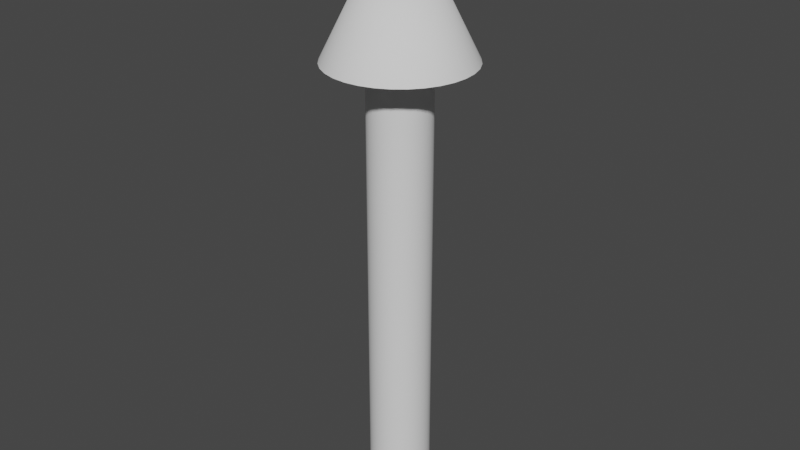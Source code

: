 # Source: Arrow.blend  (saved by Blender 2.90.8; exported with 4.5.12 LTS)
import bpy
from mathutils import Matrix  # noqa: F401  (used for matrix-valued properties, if any)

bpy.ops.wm.read_factory_settings(use_empty=True)
scene = bpy.context.scene
scene.name = 'Scene'

# ---- collections
col_collection = bpy.data.collections.new('Collection'); scene.collection.children.link(col_collection)

# ---- node groups
ng_auto_smooth = bpy.data.node_groups.new('Auto Smooth', 'GeometryNodeTree')
_s = ng_auto_smooth.interface.new_socket(name='Geometry', in_out='OUTPUT', socket_type='NodeSocketGeometry')
_s = ng_auto_smooth.interface.new_socket(name='Geometry', in_out='INPUT', socket_type='NodeSocketGeometry')
_s = ng_auto_smooth.interface.new_socket(name='Angle', in_out='INPUT', socket_type='NodeSocketFloat')
_s.subtype = 'ANGLE'
_s.min_value = 0.0
_s.max_value = 3.142
ng_auto_smooth.is_modifier = True
_N = ng_auto_smooth.nodes; _L = ng_auto_smooth.links
n0 = _N.new('NodeGroupOutput'); n0.name = 'Group Output'; n0.location = (480, -100)
n1 = _N.new('NodeGroupInput'); n1.name = 'Group Input'; n1.location = (-420, -300)
n2 = _N.new('NodeGroupInput'); n2.name = 'Group Input.001'; n2.location = (-60, -100)
n3 = _N.new('GeometryNodeSetShadeSmooth'); n3.name = 'Set Shade Smooth'; n3.location = (120, -100)
n3.domain = 'EDGE'
n4 = _N.new('GeometryNodeSetShadeSmooth'); n4.name = 'Set Shade Smooth.001'; n4.location = (300, -100)
n5 = _N.new('GeometryNodeInputMeshEdgeAngle'); n5.name = 'Edge Angle'; n5.location = (-420, -220)
n6 = _N.new('GeometryNodeInputEdgeSmooth'); n6.name = 'Is Edge Smooth'; n6.location = (-60, -160)
n7 = _N.new('GeometryNodeInputShadeSmooth'); n7.name = 'Is Face Smooth'; n7.location = (-240, -340)
n8 = _N.new('FunctionNodeBooleanMath'); n8.name = 'Boolean Math'; n8.location = (-60, -220)
n9 = _N.new('FunctionNodeCompare'); n9.name = 'Compare'; n9.location = (-240, -180)
n9.operation = 'LESS_EQUAL'
_L.new(n5.outputs[0], n9.inputs[0])
_L.new(n4.outputs[0], n0.inputs[0])
_L.new(n1.outputs[1], n9.inputs[1])
_L.new(n9.outputs[0], n8.inputs[0])
_L.new(n7.outputs[0], n8.inputs[1])
_L.new(n2.outputs[0], n3.inputs[0])
_L.new(n6.outputs[0], n3.inputs[1])
_L.new(n3.outputs[0], n4.inputs[0])
_L.new(n8.outputs[0], n3.inputs[2])
n0.is_active_output = True

# ---- world
world_world = bpy.data.worlds.new('World'); scene.world = world_world
world_world.use_nodes = True; world_world.node_tree.nodes.clear()
_N = world_world.node_tree.nodes; _L = world_world.node_tree.links
n0 = _N.new('ShaderNodeOutputWorld'); n0.name = 'World Output'; n0.location = (300, 300)
n1 = _N.new('ShaderNodeBackground'); n1.name = 'Background'; n1.location = (10, 300)
n1.inputs[0].default_value = (0.05088, 0.05088, 0.05088, 1.0)
_L.new(n1.outputs[0], n0.inputs[0])
n0.is_active_output = True
world_world.color = (0.05088, 0.05088, 0.05088)
world_world.use_sun_shadow = False
world_world.sun_shadow_jitter_overblur = 0.0

# ---- meshes
me_cone = bpy.data.meshes.new('Cone')
me_cone.from_pydata([(0.0, 1.0, 6.472), (0.1951, 0.9808, 6.472), (0.3827, 0.9239, 6.472), (0.5556, 0.8315, 6.472), (0.7071, 0.7071, 6.472), (0.8315, 0.5556, 6.472), (0.9239, 0.3827, 6.472), (0.9808, 0.1951, 6.472), (1.0, 7.55e-08, 6.472), (0.9808, -0.1951, 6.472), (0.9239, -0.3827, 6.472), (0.8315, -0.5556, 6.472), (0.7071, -0.7071, 6.472), (0.5556, -0.8315, 6.472), (0.3827, -0.9239, 6.472), (0.1951, -0.9808, 6.472), (-3.258e-07, -1.0, 6.472), (-0.1951, -0.9808, 6.472), (-0.3827, -0.9239, 6.472), (-0.5556, -0.8315, 6.472), (-0.7071, -0.7071, 6.472), (-0.8315, -0.5556, 6.472), (-0.9239, -0.3827, 6.472), (-0.9808, -0.1951, 6.472), (-1.0, 9.656e-07, 6.472), (-0.9808, 0.1951, 6.472), (-0.9239, 0.3827, 6.472), (-0.8315, 0.5556, 6.472), (-0.7071, 0.7071, 6.472), (-0.5556, 0.8315, 6.472), (-0.3827, 0.9239, 6.472), (-0.1951, 0.9808, 6.472), (0.0, 0.0, 8.472), (-7.353e-08, 0.4303, -9.537e-07), (-5.075e-09, 0.4303, 6.472), (0.08394, 0.422, 6.472), (0.1647, 0.3975, 6.472), (0.239, 0.3577, 6.472), (0.3042, 0.3042, 6.472), (0.3577, 0.239, 6.472), (0.3975, 0.1647, 6.472), (0.422, 0.08394, 6.472), (0.4303, 1.354e-08, 6.472), (0.422, -0.08394, 6.472), (0.3975, -0.1647, 6.472), (0.3577, -0.239, 6.472), (0.3042, -0.3042, 6.472), (0.239, -0.3577, 6.472), (0.1647, -0.3975, 6.472), (0.08394, -0.422, 6.472), (-1.453e-07, -0.4303, 6.472), (-0.08394, -0.422, 6.472), (-0.1647, -0.3975, 6.472), (-0.239, -0.3577, 6.472), (-0.3042, -0.3042, 6.472), (-0.3577, -0.239, 6.472), (-0.3975, -0.1647, 6.472), (-0.422, -0.08394, 6.472), (-0.4303, 3.965e-07, 6.472), (-0.422, 0.08394, 6.472), (-0.3975, 0.1647, 6.472), (-0.3577, 0.239, 6.472), (-0.3042, 0.3042, 6.472), (-0.239, 0.3577, 6.472), (-0.1646, 0.3975, 6.472), (-0.08394, 0.422, 6.472), (0.08394, 0.422, -9.537e-07), (0.1647, 0.3975, -9.537e-07), (0.239, 0.3577, -9.537e-07), (0.3042, 0.3042, -9.537e-07), (0.3577, 0.239, -9.537e-07), (0.3975, 0.1647, -9.537e-07), (0.422, 0.08394, -9.537e-07), (0.4303, -1.019e-07, -9.537e-07), (0.422, -0.08394, -9.537e-07), (0.3975, -0.1647, -9.537e-07), (0.3577, -0.239, -9.537e-07), (0.3042, -0.3042, -9.537e-07), (0.239, -0.3577, -9.537e-07), (0.1647, -0.3975, -9.537e-07), (0.08394, -0.422, -9.537e-07), (-2.137e-07, -0.4303, -9.537e-07), (-0.08394, -0.422, -9.537e-07), (-0.1647, -0.3975, -9.537e-07), (-0.239, -0.3577, -9.537e-07), (-0.3042, -0.3042, -9.537e-07), (-0.3577, -0.239, -9.537e-07), (-0.3975, -0.1647, -9.537e-07), (-0.422, -0.08394, -9.537e-07), (-0.4303, 2.81e-07, -9.537e-07), (-0.422, 0.08394, -9.537e-07), (-0.3975, 0.1647, -9.537e-07), (-0.3577, 0.239, -9.537e-07), (-0.3042, 0.3042, -9.537e-07), (-0.239, 0.3577, -9.537e-07), (-0.1646, 0.3975, -9.537e-07), (-0.08394, 0.422, -9.537e-07)], [], [(0, 32, 1), (1, 32, 2), (2, 32, 3), (3, 32, 4), (4, 32, 5), (5, 32, 6), (6, 32, 7), (7, 32, 8), (8, 32, 9), (9, 32, 10), (10, 32, 11), (11, 32, 12), (12, 32, 13), (13, 32, 14), (14, 32, 15), (15, 32, 16), (16, 32, 17), (17, 32, 18), (18, 32, 19), (19, 32, 20), (20, 32, 21), (21, 32, 22), (22, 32, 23), (23, 32, 24), (24, 32, 25), (25, 32, 26), (26, 32, 27), (27, 32, 28), (28, 32, 29), (29, 32, 30), (30, 32, 31), (31, 32, 0), (1, 2, 36, 35), (2, 3, 37, 36), (3, 4, 38, 37), (4, 5, 39, 38), (5, 6, 40, 39), (6, 7, 41, 40), (7, 8, 42, 41), (8, 9, 43, 42), (9, 10, 44, 43), (10, 11, 45, 44), (11, 12, 46, 45), (12, 13, 47, 46), (13, 14, 48, 47), (14, 15, 49, 48), (15, 16, 50, 49), (16, 17, 51, 50), (17, 18, 52, 51), (18, 19, 53, 52), (19, 20, 54, 53), (20, 21, 55, 54), (21, 22, 56, 55), (22, 23, 57, 56), (23, 24, 58, 57), (24, 25, 59, 58), (25, 26, 60, 59), (26, 27, 61, 60), (27, 28, 62, 61), (28, 29, 63, 62), (29, 30, 64, 63), (30, 31, 65, 64), (33, 66, 67, 68, 69, 70, 71, 72, 73, 74, 75, 76, 77, 78, 79, 80, 81, 82, 83, 84, 85, 86, 87, 88, 89, 90, 91, 92, 93, 94, 95, 96), (0, 1, 35, 34), (52, 53, 84, 83), (31, 0, 34, 65), (39, 40, 71, 70), (53, 54, 85, 84), (40, 41, 72, 71), (54, 55, 86, 85), (41, 42, 73, 72), (55, 56, 87, 86), (42, 43, 74, 73), (56, 57, 88, 87), (43, 44, 75, 74), (57, 58, 89, 88), (44, 45, 76, 75), (58, 59, 90, 89), (45, 46, 77, 76), (59, 60, 91, 90), (46, 47, 78, 77), (65, 34, 33, 96), (60, 61, 92, 91), (47, 48, 79, 78), (34, 35, 66, 33), (61, 62, 93, 92), (48, 49, 80, 79), (35, 36, 67, 66), (62, 63, 94, 93), (49, 50, 81, 80), (36, 37, 68, 67), (63, 64, 95, 94), (50, 51, 82, 81), (37, 38, 69, 68), (64, 65, 96, 95), (51, 52, 83, 82), (38, 39, 70, 69)])
me_cone.polygons.foreach_set('use_smooth', [1, 1, 1, 1, 1, 1, 1, 1, 1, 1, 1, 1, 1, 1, 1, 1, 1, 1, 1, 1, 1, 1, 1, 1, 1, 1, 1, 1, 1, 1, 1, 1, 0, 0, 0, 0, 0, 0, 0, 0, 0, 0, 0, 0, 0, 0, 0, 0, 0, 0, 0, 0, 0, 0, 0, 0, 0, 0, 0, 0, 0, 0, 0, 0, 1, 0, 1, 1, 1, 1, 1, 1, 1, 1, 1, 1, 1, 1, 1, 1, 1, 1, 1, 1, 1, 1, 1, 1, 1, 1, 1, 1, 1, 1, 1, 1, 1])
_k = set([(0, 1), (0, 31), (1, 2), (2, 3), (3, 4), (4, 5), (5, 6), (6, 7), (7, 8), (8, 9), (9, 10), (10, 11), (11, 12), (12, 13), (13, 14), (14, 15), (15, 16), (16, 17), (17, 18), (18, 19), (19, 20), (20, 21), (21, 22), (22, 23), (23, 24), (24, 25), (25, 26), (26, 27), (27, 28), (28, 29), (29, 30), (30, 31), (33, 66), (33, 96), (34, 35), (34, 65), (35, 36), (36, 37), (37, 38), (38, 39), (39, 40), (40, 41), (41, 42), (42, 43), (43, 44), (44, 45), (45, 46), (46, 47), (47, 48), (48, 49), (49, 50), (50, 51), (51, 52), (52, 53), (53, 54), (54, 55), (55, 56), (56, 57), (57, 58), (58, 59), (59, 60), (60, 61), (61, 62), (62, 63), (63, 64), (64, 65), (66, 67), (67, 68), (68, 69), (69, 70), (70, 71), (71, 72), (72, 73), (73, 74), (74, 75), (75, 76), (76, 77), (77, 78), (78, 79), (79, 80), (80, 81), (81, 82), (82, 83), (83, 84), (84, 85), (85, 86), (86, 87), (87, 88), (88, 89), (89, 90), (90, 91), (91, 92), (92, 93), (93, 94), (94, 95), (95, 96)])
me_cone.attributes.new('sharp_edge', 'BOOLEAN', 'EDGE').data.foreach_set('value', [ (min(e.vertices), max(e.vertices)) in _k for e in me_cone.edges])
_uv = me_cone.uv_layers.new(name='UVMap')
_uv.uv.foreach_set('vector', [0.25, 0.49, 0.25, 0.25, 0.2968, 0.4854, 0.2968, 0.4854, 0.25, 0.25, 0.3418, 0.4717, 0.3418, 0.4717, 0.25, 0.25, 0.3833, 0.4496, 0.3833, 0.4496, 0.25, 0.25, 0.4197, 0.4197, 0.4197, 0.4197, 0.25, 0.25, 0.4496, 0.3833, 0.4496, 0.3833, 0.25, 0.25, 0.4717, 0.3418, 0.4717, 0.3418, 0.25, 0.25, 0.4854, 0.2968, 0.4854, 0.2968, 0.25, 0.25, 0.49, 0.25, 0.49, 0.25, 0.25, 0.25, 0.4854, 0.2032, 0.4854, 0.2032, 0.25, 0.25, 0.4717, 0.1582, 0.4717, 0.1582, 0.25, 0.25, 0.4496, 0.1167, 0.4496, 0.1167, 0.25, 0.25, 0.4197, 0.08029, 0.4197, 0.08029, 0.25, 0.25, 0.3833, 0.05045, 0.3833, 0.05045, 0.25, 0.25, 0.3418, 0.02827, 0.3418, 0.02827, 0.25, 0.25, 0.2968, 0.01461, 0.2968, 0.01461, 0.25, 0.25, 0.25, 0.01, 0.25, 0.01, 0.25, 0.25, 0.2032, 0.01461, 0.2032, 0.01461, 0.25, 0.25, 0.1582, 0.02827, 0.1582, 0.02827, 0.25, 0.25, 0.1167, 0.05045, 0.1167, 0.05045, 0.25, 0.25, 0.08029, 0.08029, 0.08029, 0.08029, 0.25, 0.25, 0.05045, 0.1167, 0.05045, 0.1167, 0.25, 0.25, 0.02827, 0.1582, 0.02827, 0.1582, 0.25, 0.25, 0.01461, 0.2032, 0.01461, 0.2032, 0.25, 0.25, 0.01, 0.25, 0.01, 0.25, 0.25, 0.25, 0.01461, 0.2968, 0.01461, 0.2968, 0.25, 0.25, 0.02827, 0.3418, 0.02827, 0.3418, 0.25, 0.25, 0.05045, 0.3833, 0.05045, 0.3833, 0.25, 0.25, 0.08029, 0.4197, 0.08029, 0.4197, 0.25, 0.25, 0.1167, 0.4496, 0.1167, 0.4496, 0.25, 0.25, 0.1582, 0.4717, 0.1582, 0.4717, 0.25, 0.25, 0.2032, 0.4854, 0.2032, 0.4854, 0.25, 0.25, 0.25, 0.49, 0.7968, 0.4854, 0.8418, 0.4717, 0.7895, 0.3454, 0.7701, 0.3513, 0.8418, 0.4717, 0.8833, 0.4496, 0.8074, 0.3359, 0.7895, 0.3454, 0.8833, 0.4496, 0.9197, 0.4197, 0.823, 0.323, 0.8074, 0.3359, 0.9197, 0.4197, 0.9496, 0.3833, 0.8359, 0.3074, 0.823, 0.323, 0.9496, 0.3833, 0.9717, 0.3418, 0.8454, 0.2895, 0.8359, 0.3074, 0.9717, 0.3418, 0.9854, 0.2968, 0.8513, 0.2701, 0.8454, 0.2895, 0.9854, 0.2968, 0.99, 0.25, 0.8533, 0.25, 0.8513, 0.2701, 0.99, 0.25, 0.9854, 0.2032, 0.8513, 0.2299, 0.8533, 0.25, 0.9854, 0.2032, 0.9717, 0.1582, 0.8454, 0.2105, 0.8513, 0.2299, 0.9717, 0.1582, 0.9496, 0.1167, 0.8359, 0.1926, 0.8454, 0.2105, 0.9496, 0.1167, 0.9197, 0.08029, 0.823, 0.177, 0.8359, 0.1926, 0.9197, 0.08029, 0.8833, 0.05045, 0.8074, 0.1641, 0.823, 0.177, 0.8833, 0.05045, 0.8418, 0.02827, 0.7895, 0.1546, 0.8074, 0.1641, 0.8418, 0.02827, 0.7968, 0.01461, 0.7701, 0.1487, 0.7895, 0.1546, 0.7968, 0.01461, 0.75, 0.01, 0.75, 0.1467, 0.7701, 0.1487, 0.75, 0.01, 0.7032, 0.01461, 0.7299, 0.1487, 0.75, 0.1467, 0.7032, 0.01461, 0.6582, 0.02827, 0.7105, 0.1546, 0.7299, 0.1487, 0.6582, 0.02827, 0.6167, 0.05045, 0.6926, 0.1641, 0.7105, 0.1546, 0.6167, 0.05045, 0.5803, 0.08029, 0.677, 0.177, 0.6926, 0.1641, 0.5803, 0.08029, 0.5504, 0.1167, 0.6641, 0.1926, 0.677, 0.177, 0.5504, 0.1167, 0.5283, 0.1582, 0.6546, 0.2105, 0.6641, 0.1926, 0.5283, 0.1582, 0.5146, 0.2032, 0.6487, 0.2299, 0.6546, 0.2105, 0.5146, 0.2032, 0.51, 0.25, 0.6467, 0.25, 0.6487, 0.2299, 0.51, 0.25, 0.5146, 0.2968, 0.6487, 0.2701, 0.6467, 0.25, 0.5146, 0.2968, 0.5283, 0.3418, 0.6546, 0.2895, 0.6487, 0.2701, 0.5283, 0.3418, 0.5504, 0.3833, 0.6641, 0.3074, 0.6546, 0.2895, 0.5504, 0.3833, 0.5803, 0.4197, 0.677, 0.323, 0.6641, 0.3074, 0.5803, 0.4197, 0.6167, 0.4496, 0.6926, 0.3359, 0.677, 0.323, 0.6167, 0.4496, 0.6582, 0.4717, 0.7105, 0.3454, 0.6926, 0.3359, 0.6582, 0.4717, 0.7032, 0.4854, 0.7299, 0.3513, 0.7105, 0.3454, 0.75, 0.3533, 0.7701, 0.3513, 0.7895, 0.3454, 0.8074, 0.3359, 0.823, 0.323, 0.8359, 0.3074, 0.8454, 0.2895, 0.8513, 0.2701, 0.8533, 0.25, 0.8513, 0.2299, 0.8454, 0.2105, 0.8359, 0.1926, 0.823, 0.177, 0.8074, 0.1641, 0.7895, 0.1546, 0.7701, 0.1487, 0.75, 0.1467, 0.7299, 0.1487, 0.7105, 0.1546, 0.6926, 0.1641, 0.677, 0.177, 0.6641, 0.1926, 0.6546, 0.2105, 0.6487, 0.2299, 0.6467, 0.25, 0.6487, 0.2701, 0.6546, 0.2895, 0.6641, 0.3074, 0.677, 0.323, 0.6926, 0.3359, 0.7105, 0.3454, 0.7299, 0.3513, 0.75, 0.49, 0.7968, 0.4854, 0.7701, 0.3513, 0.75, 0.3533, 0.7105, 0.1546, 0.6926, 0.1641, 0.6926, 0.1641, 0.7105, 0.1546, 0.7032, 0.4854, 0.75, 0.49, 0.75, 0.3533, 0.7299, 0.3513, 0.8359, 0.3074, 0.8454, 0.2895, 0.8454, 0.2895, 0.8359, 0.3074, 0.6926, 0.1641, 0.677, 0.177, 0.677, 0.177, 0.6926, 0.1641, 0.8454, 0.2895, 0.8513, 0.2701, 0.8513, 0.2701, 0.8454, 0.2895, 0.677, 0.177, 0.6641, 0.1926, 0.6641, 0.1926, 0.677, 0.177, 0.8513, 0.2701, 0.8533, 0.25, 0.8533, 0.25, 0.8513, 0.2701, 0.6641, 0.1926, 0.6546, 0.2105, 0.6546, 0.2105, 0.6641, 0.1926, 0.8533, 0.25, 0.8513, 0.2299, 0.8513, 0.2299, 0.8533, 0.25, 0.6546, 0.2105, 0.6487, 0.2299, 0.6487, 0.2299, 0.6546, 0.2105, 0.8513, 0.2299, 0.8454, 0.2105, 0.8454, 0.2105, 0.8513, 0.2299, 0.6487, 0.2299, 0.6467, 0.25, 0.6467, 0.25, 0.6487, 0.2299, 0.8454, 0.2105, 0.8359, 0.1926, 0.8359, 0.1926, 0.8454, 0.2105, 0.6467, 0.25, 0.6487, 0.2701, 0.6487, 0.2701, 0.6467, 0.25, 0.8359, 0.1926, 0.823, 0.177, 0.823, 0.177, 0.8359, 0.1926, 0.6487, 0.2701, 0.6546, 0.2895, 0.6546, 0.2895, 0.6487, 0.2701, 0.823, 0.177, 0.8074, 0.1641, 0.8074, 0.1641, 0.823, 0.177, 0.7299, 0.3513, 0.75, 0.3533, 0.75, 0.3533, 0.7299, 0.3513, 0.6546, 0.2895, 0.6641, 0.3074, 0.6641, 0.3074, 0.6546, 0.2895, 0.8074, 0.1641, 0.7895, 0.1546, 0.7895, 0.1546, 0.8074, 0.1641, 0.75, 0.3533, 0.7701, 0.3513, 0.7701, 0.3513, 0.75, 0.3533, 0.6641, 0.3074, 0.677, 0.323, 0.677, 0.323, 0.6641, 0.3074, 0.7895, 0.1546, 0.7701, 0.1487, 0.7701, 0.1487, 0.7895, 0.1546, 0.7701, 0.3513, 0.7895, 0.3454, 0.7895, 0.3454, 0.7701, 0.3513, 0.677, 0.323, 0.6926, 0.3359, 0.6926, 0.3359, 0.677, 0.323, 0.7701, 0.1487, 0.75, 0.1467, 0.75, 0.1467, 0.7701, 0.1487, 0.7895, 0.3454, 0.8074, 0.3359, 0.8074, 0.3359, 0.7895, 0.3454, 0.6926, 0.3359, 0.7105, 0.3454, 0.7105, 0.3454, 0.6926, 0.3359, 0.75, 0.1467, 0.7299, 0.1487, 0.7299, 0.1487, 0.75, 0.1467, 0.8074, 0.3359, 0.823, 0.323, 0.823, 0.323, 0.8074, 0.3359, 0.7105, 0.3454, 0.7299, 0.3513, 0.7299, 0.3513, 0.7105, 0.3454, 0.7299, 0.1487, 0.7105, 0.1546, 0.7105, 0.1546, 0.7299, 0.1487, 0.823, 0.323, 0.8359, 0.3074, 0.8359, 0.3074, 0.823, 0.323])
me_cone.use_remesh_fix_poles = True
me_cone.use_remesh_preserve_attributes = False
me_cone.use_mirror_vertex_groups = False
me_cone.update()

# ---- objects
ob_cone = bpy.data.objects.new('Cone', me_cone)

# ---- transforms, parenting, visibility, modifiers, constraints
ob_cone.location = (0.0, 0.0, 0.0)
ob_cone.lineart.crease_threshold = 0.0
_m = ob_cone.modifiers.new('Auto Smooth', 'NODES')
_m.node_group = ng_auto_smooth
_gi = [s.identifier for s in ng_auto_smooth.interface.items_tree if s.item_type == 'SOCKET' and s.in_out == 'INPUT']
_m[_gi[1]] = 0.2618  # Angle

# ---- collection membership
col_collection.objects.link(ob_cone)

# ---- scene / render settings (as saved in the file)
scene.frame_start = 1; scene.frame_end = 250; scene.frame_set(1)
scene.render.engine = 'CYCLES'
scene.cycles.feature_set = 'EXPERIMENTAL'
scene.cycles.use_denoising = False
scene.cycles.samples = 128
scene.cycles.sampling_pattern = 'TABULATED_SOBOL'
scene.cycles.use_adaptive_sampling = False
scene.cycles.use_light_tree = False
scene.view_settings.view_transform = 'Filmic'
bpy.context.view_layer.update()

# ---- added for rendering (the .blend has no active camera and no usable light): camera, sun
cam_auto = bpy.data.cameras.new('AutoCamera')
cam_auto.lens = 50.0
cam_auto.sensor_width = 36.0
cam_auto.clip_end = 1000.0
ob_auto_camera = bpy.data.objects.new('AutoCamera', cam_auto)
scene.collection.objects.link(ob_auto_camera)
ob_auto_camera.location = (8.26365, -9.91639, 10.8468)
ob_auto_camera.rotation_euler = (1.09748, -7.21219e-08, 0.694738)
scene.camera = ob_auto_camera
light_auto_sun = bpy.data.lights.new('AutoSun', 'SUN')
light_auto_sun.energy = 3.0
light_auto_sun.angle = 0.0523599
ob_auto_sun = bpy.data.objects.new('AutoSun', light_auto_sun)
scene.collection.objects.link(ob_auto_sun)
ob_auto_sun.rotation_euler = (0.872665, 0.174533, 0.523599)
bpy.context.view_layer.update()
